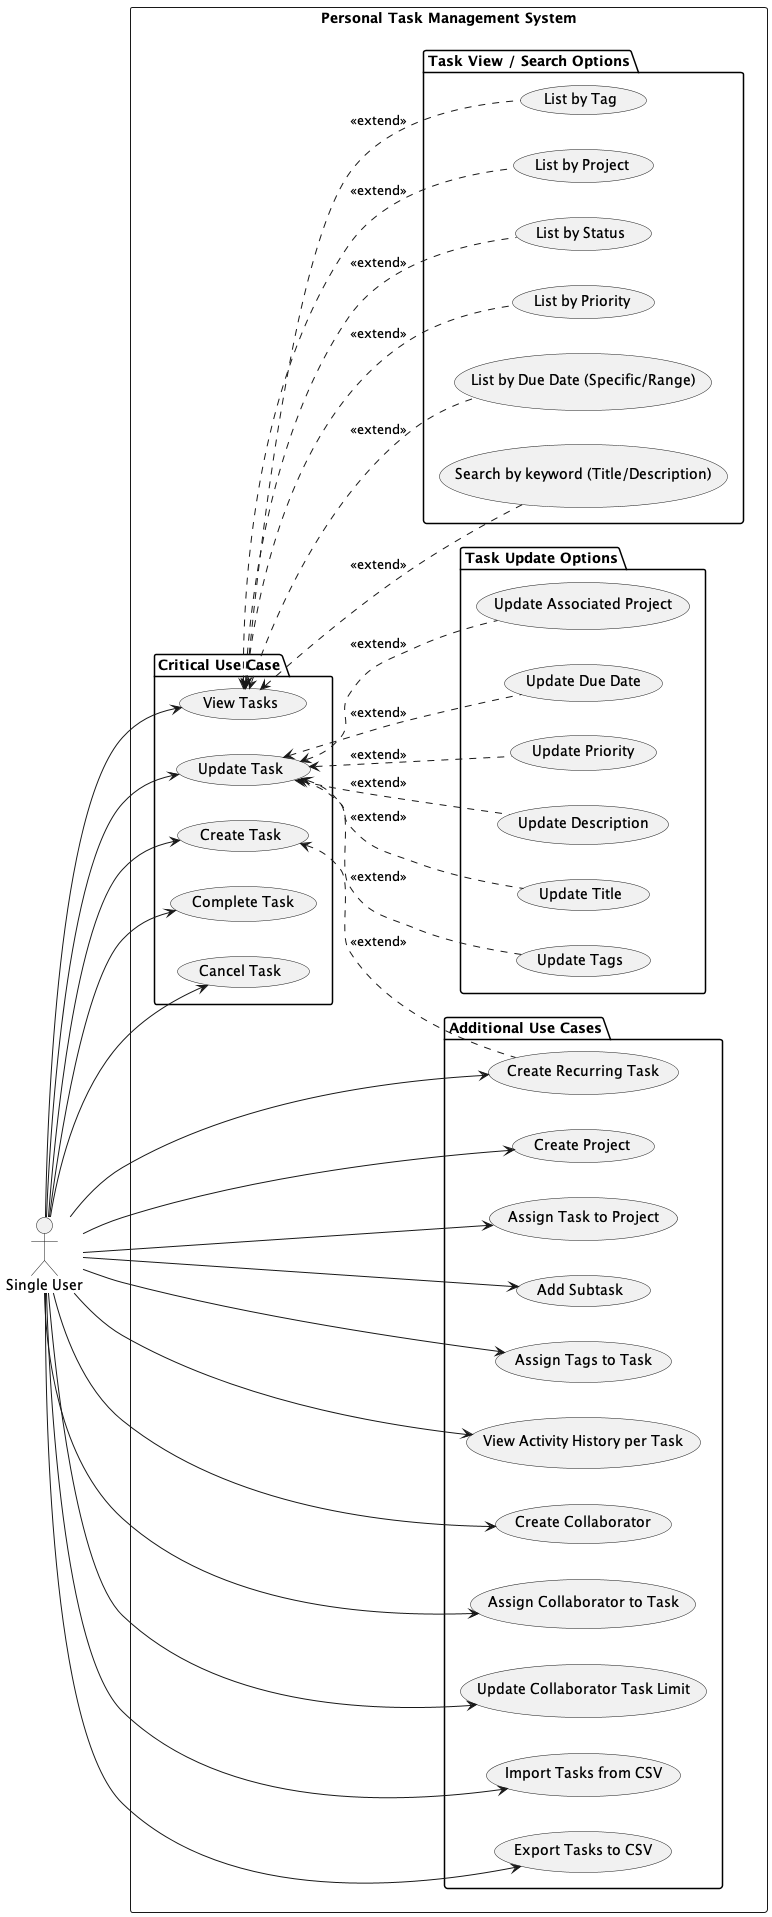

The diagram above was rendered by PlantUML. Its source (embedded in the PNG):
@startuml
left to right direction
actor "Single User" as fc

rectangle "Personal Task Management System" {

  package "Critical Use Case" {
    usecase "Create Task" as UC1
    usecase "Update Task" as UCU
    usecase "View Tasks" as UCV
    usecase "Complete Task" as UC9
    usecase "Cancel Task" as UC10
  }
  
  package "Task Update Options" {
   usecase "Update Title" as u1
    usecase "Update Description" as u2
    usecase "Update Priority" as u3
    usecase "Update Due Date" as u4
    usecase "Update Associated Project" as u6
    usecase "Update Tags" as u7
}

  package "Additional Use Cases" {
    usecase "Create Project" as UC8
    usecase "Assign Task to Project" as UC2
    usecase "Add Subtask" as UC3
    usecase "Assign Tags to Task" as UC4
    usecase "View Activity History per Task" as UC7
    usecase "Create Recurring Task" as UC11

    usecase "Create Collaborator" as UC12
    usecase "Assign Collaborator to Task" as UC13
    usecase "Update Collaborator Task Limit" as UC14

    usecase "Import Tasks from CSV" as UC15
    usecase "Export Tasks to CSV" as UC16

  }
  
    package "Task View / Search Options" {
  usecase "List by Due Date (Specific/Range)" as v1
    usecase "List by Priority" as v2
    usecase "List by Status" as v3
    usecase "List by Project" as v4
    usecase "List by Tag" as v5
    usecase "Search by keyword (Title/Description)" as v6
}

}

UC1 <.. UC11 : <<extend>>

fc --> UC1
fc --> UC2
fc --> UC3
fc --> UC4
fc --> UCU
fc --> UCV
fc --> UC7
fc --> UC8
fc --> UC9
fc --> UC10
fc --> UC11

fc --> UC12
fc --> UC13
fc --> UC14

fc --> UC15
fc --> UC16

UCU <.. u1 : <<extend>>
UCU <.. u2 : <<extend>>
UCU <.. u3 : <<extend>>
UCU <.. u4 : <<extend>>
UCU <.. u6 : <<extend>>
UCU <.. u7 : <<extend>>

UCV <.. v1 : <<extend>>
UCV <.. v2 : <<extend>>
UCV <.. v3 : <<extend>>
UCV <.. v4 : <<extend>>
UCV <.. v5 : <<extend>>
UCV <.. v6 : <<extend>>

@enduml